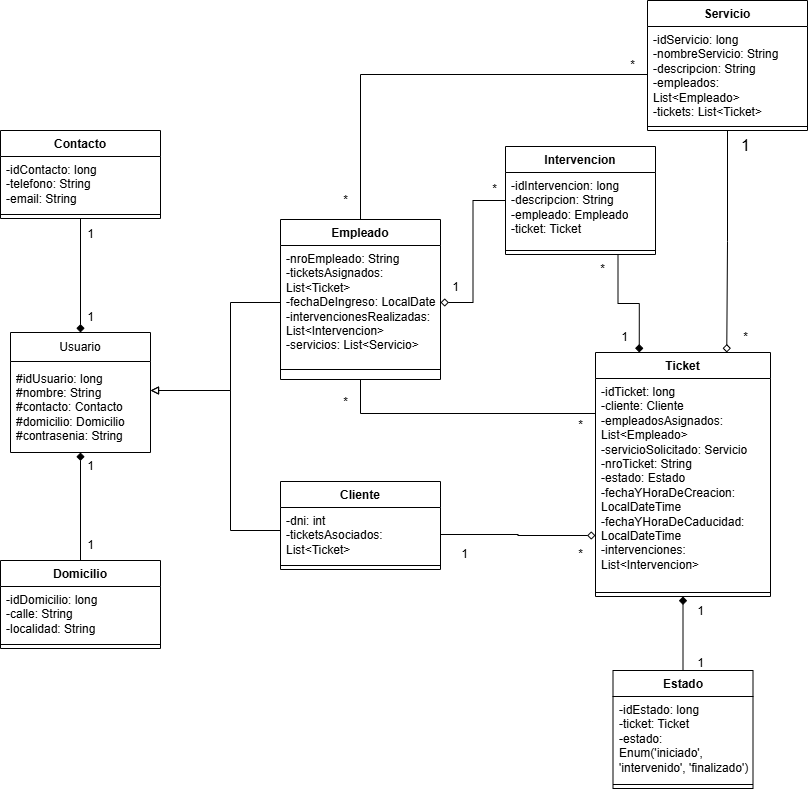

The diagram above was exported from draw.io. Its source (the exported page's mxGraphModel, read from the mxfile embedded in the PNG):
<mxGraphModel dx="858" dy="482" grid="1" gridSize="10" guides="1" tooltips="1" connect="1" arrows="1" fold="1" page="1" pageScale="1" pageWidth="827" pageHeight="1169" math="0" shadow="0">
  <root>
    <mxCell id="WIyWlLk6GJQsqaUBKTNV-0" />
    <mxCell id="WIyWlLk6GJQsqaUBKTNV-1" parent="WIyWlLk6GJQsqaUBKTNV-0" />
    <mxCell id="dy8YrqviMyR3h5zvwL4y-49" style="edgeStyle=orthogonalEdgeStyle;rounded=0;orthogonalLoop=1;jettySize=auto;html=1;exitX=0.5;exitY=0;exitDx=0;exitDy=0;entryX=0.5;entryY=1;entryDx=0;entryDy=0;endArrow=none;startFill=1;endFill=1;startArrow=diamond;" parent="WIyWlLk6GJQsqaUBKTNV-1" source="dy8YrqviMyR3h5zvwL4y-1" target="dy8YrqviMyR3h5zvwL4y-4" edge="1">
      <mxGeometry relative="1" as="geometry" />
    </mxCell>
    <mxCell id="dy8YrqviMyR3h5zvwL4y-1" value="&lt;span style=&quot;font-weight: normal;&quot;&gt;Usuario&lt;/span&gt;" style="swimlane;fontStyle=1;align=center;verticalAlign=middle;childLayout=stackLayout;horizontal=1;startSize=29;horizontalStack=0;resizeParent=1;resizeParentMax=0;resizeLast=0;collapsible=0;marginBottom=0;html=1;whiteSpace=wrap;" parent="WIyWlLk6GJQsqaUBKTNV-1" vertex="1">
      <mxGeometry x="20" y="412" width="140" height="120" as="geometry" />
    </mxCell>
    <mxCell id="dy8YrqviMyR3h5zvwL4y-3" value="#idUsuario: long&lt;div&gt;#nombre: String&lt;/div&gt;&lt;div&gt;#contacto: Contacto&lt;/div&gt;&lt;div&gt;#domicilio: Domicilio&lt;/div&gt;&lt;div&gt;#contrasenia: String&lt;/div&gt;" style="text;html=1;strokeColor=none;fillColor=none;align=left;verticalAlign=middle;spacingLeft=4;spacingRight=4;overflow=hidden;rotatable=0;points=[[0,0.5],[1,0.5]];portConstraint=eastwest;whiteSpace=wrap;" parent="dy8YrqviMyR3h5zvwL4y-1" vertex="1">
      <mxGeometry y="29" width="140" height="91" as="geometry" />
    </mxCell>
    <mxCell id="dy8YrqviMyR3h5zvwL4y-4" value="Contacto" style="swimlane;fontStyle=1;align=center;verticalAlign=top;childLayout=stackLayout;horizontal=1;startSize=26;horizontalStack=0;resizeParent=1;resizeParentMax=0;resizeLast=0;collapsible=1;marginBottom=0;whiteSpace=wrap;html=1;" parent="WIyWlLk6GJQsqaUBKTNV-1" vertex="1">
      <mxGeometry x="10" y="210" width="160" height="88" as="geometry" />
    </mxCell>
    <mxCell id="dy8YrqviMyR3h5zvwL4y-5" value="-idContacto: long&lt;div&gt;-telefono: String&lt;/div&gt;&lt;div&gt;-email: String&lt;/div&gt;" style="text;strokeColor=none;fillColor=none;align=left;verticalAlign=top;spacingLeft=4;spacingRight=4;overflow=hidden;rotatable=0;points=[[0,0.5],[1,0.5]];portConstraint=eastwest;whiteSpace=wrap;html=1;" parent="dy8YrqviMyR3h5zvwL4y-4" vertex="1">
      <mxGeometry y="26" width="160" height="54" as="geometry" />
    </mxCell>
    <mxCell id="dy8YrqviMyR3h5zvwL4y-6" value="" style="line;strokeWidth=1;fillColor=none;align=left;verticalAlign=middle;spacingTop=-1;spacingLeft=3;spacingRight=3;rotatable=0;labelPosition=right;points=[];portConstraint=eastwest;strokeColor=inherit;" parent="dy8YrqviMyR3h5zvwL4y-4" vertex="1">
      <mxGeometry y="80" width="160" height="8" as="geometry" />
    </mxCell>
    <mxCell id="dy8YrqviMyR3h5zvwL4y-50" style="edgeStyle=orthogonalEdgeStyle;rounded=0;orthogonalLoop=1;jettySize=auto;html=1;exitX=0.5;exitY=0;exitDx=0;exitDy=0;endArrow=diamond;startFill=0;endFill=1;" parent="WIyWlLk6GJQsqaUBKTNV-1" source="dy8YrqviMyR3h5zvwL4y-8" target="dy8YrqviMyR3h5zvwL4y-1" edge="1">
      <mxGeometry relative="1" as="geometry" />
    </mxCell>
    <mxCell id="dy8YrqviMyR3h5zvwL4y-8" value="Domicilio" style="swimlane;fontStyle=1;align=center;verticalAlign=top;childLayout=stackLayout;horizontal=1;startSize=26;horizontalStack=0;resizeParent=1;resizeParentMax=0;resizeLast=0;collapsible=1;marginBottom=0;whiteSpace=wrap;html=1;" parent="WIyWlLk6GJQsqaUBKTNV-1" vertex="1">
      <mxGeometry x="10" y="640" width="160" height="88" as="geometry" />
    </mxCell>
    <mxCell id="dy8YrqviMyR3h5zvwL4y-9" value="-idDomicilio: long&lt;div&gt;-calle: String&lt;/div&gt;&lt;div&gt;-localidad: String&lt;/div&gt;&lt;div&gt;&lt;br&gt;&lt;/div&gt;" style="text;strokeColor=none;fillColor=none;align=left;verticalAlign=top;spacingLeft=4;spacingRight=4;overflow=hidden;rotatable=0;points=[[0,0.5],[1,0.5]];portConstraint=eastwest;whiteSpace=wrap;html=1;" parent="dy8YrqviMyR3h5zvwL4y-8" vertex="1">
      <mxGeometry y="26" width="160" height="54" as="geometry" />
    </mxCell>
    <mxCell id="dy8YrqviMyR3h5zvwL4y-10" value="" style="line;strokeWidth=1;fillColor=none;align=left;verticalAlign=middle;spacingTop=-1;spacingLeft=3;spacingRight=3;rotatable=0;labelPosition=right;points=[];portConstraint=eastwest;strokeColor=inherit;" parent="dy8YrqviMyR3h5zvwL4y-8" vertex="1">
      <mxGeometry y="80" width="160" height="8" as="geometry" />
    </mxCell>
    <mxCell id="dy8YrqviMyR3h5zvwL4y-16" value="Empleado" style="swimlane;fontStyle=1;align=center;verticalAlign=top;childLayout=stackLayout;horizontal=1;startSize=26;horizontalStack=0;resizeParent=1;resizeParentMax=0;resizeLast=0;collapsible=1;marginBottom=0;whiteSpace=wrap;html=1;" parent="WIyWlLk6GJQsqaUBKTNV-1" vertex="1">
      <mxGeometry x="290" y="299" width="160" height="160" as="geometry" />
    </mxCell>
    <mxCell id="dy8YrqviMyR3h5zvwL4y-17" value="-nroEmpleado: String&lt;div&gt;-ticketsAsignados: List&amp;lt;Ticket&amp;gt;&lt;/div&gt;&lt;div&gt;-fechaDeIngreso: LocalDate&lt;/div&gt;&lt;div&gt;-intervencionesRealizadas: List&amp;lt;Intervencion&amp;gt;&lt;/div&gt;&lt;div&gt;-servicios: List&amp;lt;Servicio&amp;gt;&lt;/div&gt;" style="text;strokeColor=none;fillColor=none;align=left;verticalAlign=top;spacingLeft=4;spacingRight=4;overflow=hidden;rotatable=0;points=[[0,0.5],[1,0.5]];portConstraint=eastwest;whiteSpace=wrap;html=1;" parent="dy8YrqviMyR3h5zvwL4y-16" vertex="1">
      <mxGeometry y="26" width="160" height="114" as="geometry" />
    </mxCell>
    <mxCell id="dy8YrqviMyR3h5zvwL4y-18" value="" style="line;strokeWidth=1;fillColor=none;align=left;verticalAlign=middle;spacingTop=-1;spacingLeft=3;spacingRight=3;rotatable=0;labelPosition=right;points=[];portConstraint=eastwest;strokeColor=inherit;" parent="dy8YrqviMyR3h5zvwL4y-16" vertex="1">
      <mxGeometry y="140" width="160" height="20" as="geometry" />
    </mxCell>
    <mxCell id="dy8YrqviMyR3h5zvwL4y-20" value="Cliente" style="swimlane;fontStyle=1;align=center;verticalAlign=top;childLayout=stackLayout;horizontal=1;startSize=26;horizontalStack=0;resizeParent=1;resizeParentMax=0;resizeLast=0;collapsible=1;marginBottom=0;whiteSpace=wrap;html=1;" parent="WIyWlLk6GJQsqaUBKTNV-1" vertex="1">
      <mxGeometry x="290" y="561" width="160" height="88" as="geometry" />
    </mxCell>
    <mxCell id="dy8YrqviMyR3h5zvwL4y-21" value="-dni: int&lt;div&gt;-ticketsAsociados: List&amp;lt;Ticket&amp;gt;&lt;/div&gt;" style="text;strokeColor=none;fillColor=none;align=left;verticalAlign=top;spacingLeft=4;spacingRight=4;overflow=hidden;rotatable=0;points=[[0,0.5],[1,0.5]];portConstraint=eastwest;whiteSpace=wrap;html=1;" parent="dy8YrqviMyR3h5zvwL4y-20" vertex="1">
      <mxGeometry y="26" width="160" height="54" as="geometry" />
    </mxCell>
    <mxCell id="dy8YrqviMyR3h5zvwL4y-22" value="" style="line;strokeWidth=1;fillColor=none;align=left;verticalAlign=middle;spacingTop=-1;spacingLeft=3;spacingRight=3;rotatable=0;labelPosition=right;points=[];portConstraint=eastwest;strokeColor=inherit;" parent="dy8YrqviMyR3h5zvwL4y-20" vertex="1">
      <mxGeometry y="80" width="160" height="8" as="geometry" />
    </mxCell>
    <mxCell id="dy8YrqviMyR3h5zvwL4y-53" style="edgeStyle=orthogonalEdgeStyle;rounded=0;orthogonalLoop=1;jettySize=auto;html=1;exitX=0.5;exitY=1;exitDx=0;exitDy=0;entryX=0.75;entryY=0;entryDx=0;entryDy=0;endArrow=diamond;startFill=0;startArrow=none;endFill=0;" parent="WIyWlLk6GJQsqaUBKTNV-1" source="dy8YrqviMyR3h5zvwL4y-28" target="dy8YrqviMyR3h5zvwL4y-32" edge="1">
      <mxGeometry relative="1" as="geometry" />
    </mxCell>
    <mxCell id="dy8YrqviMyR3h5zvwL4y-28" value="Servicio" style="swimlane;fontStyle=1;align=center;verticalAlign=top;childLayout=stackLayout;horizontal=1;startSize=26;horizontalStack=0;resizeParent=1;resizeParentMax=0;resizeLast=0;collapsible=1;marginBottom=0;whiteSpace=wrap;html=1;" parent="WIyWlLk6GJQsqaUBKTNV-1" vertex="1">
      <mxGeometry x="657" y="80" width="160" height="130" as="geometry" />
    </mxCell>
    <mxCell id="dy8YrqviMyR3h5zvwL4y-29" value="-idServicio: long&lt;div&gt;-nombreServicio: String&lt;/div&gt;&lt;div&gt;-descripcion: String&lt;/div&gt;&lt;div&gt;-empleados: List&amp;lt;Empleado&amp;gt;&lt;/div&gt;&lt;div&gt;-tickets: List&amp;lt;Ticket&amp;gt;&lt;/div&gt;" style="text;strokeColor=none;fillColor=none;align=left;verticalAlign=top;spacingLeft=4;spacingRight=4;overflow=hidden;rotatable=0;points=[[0,0.5],[1,0.5]];portConstraint=eastwest;whiteSpace=wrap;html=1;" parent="dy8YrqviMyR3h5zvwL4y-28" vertex="1">
      <mxGeometry y="26" width="160" height="96" as="geometry" />
    </mxCell>
    <mxCell id="dy8YrqviMyR3h5zvwL4y-30" value="" style="line;strokeWidth=1;fillColor=none;align=left;verticalAlign=middle;spacingTop=-1;spacingLeft=3;spacingRight=3;rotatable=0;labelPosition=right;points=[];portConstraint=eastwest;strokeColor=inherit;" parent="dy8YrqviMyR3h5zvwL4y-28" vertex="1">
      <mxGeometry y="122" width="160" height="8" as="geometry" />
    </mxCell>
    <mxCell id="dy8YrqviMyR3h5zvwL4y-54" style="edgeStyle=orthogonalEdgeStyle;rounded=0;orthogonalLoop=1;jettySize=auto;html=1;exitX=0.5;exitY=1;exitDx=0;exitDy=0;entryX=0.5;entryY=0;entryDx=0;entryDy=0;endArrow=none;startFill=1;startArrow=diamond;" parent="WIyWlLk6GJQsqaUBKTNV-1" source="dy8YrqviMyR3h5zvwL4y-32" target="dy8YrqviMyR3h5zvwL4y-36" edge="1">
      <mxGeometry relative="1" as="geometry" />
    </mxCell>
    <mxCell id="dy8YrqviMyR3h5zvwL4y-32" value="Ticket" style="swimlane;fontStyle=1;align=center;verticalAlign=top;childLayout=stackLayout;horizontal=1;startSize=26;horizontalStack=0;resizeParent=1;resizeParentMax=0;resizeLast=0;collapsible=1;marginBottom=0;whiteSpace=wrap;html=1;" parent="WIyWlLk6GJQsqaUBKTNV-1" vertex="1">
      <mxGeometry x="605" y="432" width="175" height="244" as="geometry" />
    </mxCell>
    <mxCell id="dy8YrqviMyR3h5zvwL4y-33" value="-idTicket: long&lt;div&gt;-cliente: Cliente&lt;/div&gt;&lt;div&gt;-empleadosAsignados: List&amp;lt;Empleado&amp;gt;&lt;/div&gt;&lt;div&gt;-servicioSolicitado: Servicio&lt;/div&gt;&lt;div&gt;-nroTicket: String&lt;/div&gt;&lt;div&gt;-estado: Estado&lt;/div&gt;&lt;div&gt;-fechaYHoraDeCreacion: LocalDateTime&lt;/div&gt;&lt;div&gt;-fechaYHoraDeCaducidad:&lt;/div&gt;&lt;div&gt;LocalDateTime&lt;/div&gt;&lt;div&gt;-intervenciones: List&amp;lt;Intervencion&amp;gt;&lt;/div&gt;" style="text;strokeColor=none;fillColor=none;align=left;verticalAlign=top;spacingLeft=4;spacingRight=4;overflow=hidden;rotatable=0;points=[[0,0.5],[1,0.5]];portConstraint=eastwest;whiteSpace=wrap;html=1;" parent="dy8YrqviMyR3h5zvwL4y-32" vertex="1">
      <mxGeometry y="26" width="175" height="210" as="geometry" />
    </mxCell>
    <mxCell id="dy8YrqviMyR3h5zvwL4y-34" value="" style="line;strokeWidth=1;fillColor=none;align=left;verticalAlign=middle;spacingTop=-1;spacingLeft=3;spacingRight=3;rotatable=0;labelPosition=right;points=[];portConstraint=eastwest;strokeColor=inherit;" parent="dy8YrqviMyR3h5zvwL4y-32" vertex="1">
      <mxGeometry y="236" width="175" height="8" as="geometry" />
    </mxCell>
    <mxCell id="dy8YrqviMyR3h5zvwL4y-36" value="Estado" style="swimlane;fontStyle=1;align=center;verticalAlign=top;childLayout=stackLayout;horizontal=1;startSize=26;horizontalStack=0;resizeParent=1;resizeParentMax=0;resizeLast=0;collapsible=1;marginBottom=0;whiteSpace=wrap;html=1;" parent="WIyWlLk6GJQsqaUBKTNV-1" vertex="1">
      <mxGeometry x="622.5" y="750" width="140" height="118" as="geometry" />
    </mxCell>
    <mxCell id="dy8YrqviMyR3h5zvwL4y-37" value="-idEstado: long&lt;div&gt;-ticket: Ticket&lt;/div&gt;&lt;div&gt;-estado: Enum('iniciado', 'intervenido', 'finalizado')&lt;/div&gt;" style="text;strokeColor=none;fillColor=none;align=left;verticalAlign=top;spacingLeft=4;spacingRight=4;overflow=hidden;rotatable=0;points=[[0,0.5],[1,0.5]];portConstraint=eastwest;whiteSpace=wrap;html=1;" parent="dy8YrqviMyR3h5zvwL4y-36" vertex="1">
      <mxGeometry y="26" width="140" height="84" as="geometry" />
    </mxCell>
    <mxCell id="dy8YrqviMyR3h5zvwL4y-38" value="" style="line;strokeWidth=1;fillColor=none;align=left;verticalAlign=middle;spacingTop=-1;spacingLeft=3;spacingRight=3;rotatable=0;labelPosition=right;points=[];portConstraint=eastwest;strokeColor=inherit;" parent="dy8YrqviMyR3h5zvwL4y-36" vertex="1">
      <mxGeometry y="110" width="140" height="8" as="geometry" />
    </mxCell>
    <mxCell id="zdc7xGVJd5mg_qG25Egf-4" style="edgeStyle=orthogonalEdgeStyle;rounded=0;orthogonalLoop=1;jettySize=auto;html=1;exitX=0.75;exitY=1;exitDx=0;exitDy=0;entryX=0.25;entryY=0;entryDx=0;entryDy=0;endArrow=diamond;startFill=0;endFill=1;" parent="WIyWlLk6GJQsqaUBKTNV-1" source="dy8YrqviMyR3h5zvwL4y-40" target="dy8YrqviMyR3h5zvwL4y-32" edge="1">
      <mxGeometry relative="1" as="geometry" />
    </mxCell>
    <mxCell id="dy8YrqviMyR3h5zvwL4y-40" value="Intervencion" style="swimlane;fontStyle=1;align=center;verticalAlign=top;childLayout=stackLayout;horizontal=1;startSize=26;horizontalStack=0;resizeParent=1;resizeParentMax=0;resizeLast=0;collapsible=1;marginBottom=0;whiteSpace=wrap;html=1;" parent="WIyWlLk6GJQsqaUBKTNV-1" vertex="1">
      <mxGeometry x="515" y="226" width="150" height="108" as="geometry" />
    </mxCell>
    <mxCell id="dy8YrqviMyR3h5zvwL4y-41" value="-idIntervencion: long&lt;div&gt;-descripcion: String&lt;/div&gt;&lt;div&gt;-empleado: Empleado&lt;/div&gt;&lt;div&gt;-ticket: Ticket&lt;/div&gt;" style="text;strokeColor=none;fillColor=none;align=left;verticalAlign=top;spacingLeft=4;spacingRight=4;overflow=hidden;rotatable=0;points=[[0,0.5],[1,0.5]];portConstraint=eastwest;whiteSpace=wrap;html=1;" parent="dy8YrqviMyR3h5zvwL4y-40" vertex="1">
      <mxGeometry y="26" width="150" height="74" as="geometry" />
    </mxCell>
    <mxCell id="dy8YrqviMyR3h5zvwL4y-42" value="" style="line;strokeWidth=1;fillColor=none;align=left;verticalAlign=middle;spacingTop=-1;spacingLeft=3;spacingRight=3;rotatable=0;labelPosition=right;points=[];portConstraint=eastwest;strokeColor=inherit;" parent="dy8YrqviMyR3h5zvwL4y-40" vertex="1">
      <mxGeometry y="100" width="150" height="8" as="geometry" />
    </mxCell>
    <mxCell id="dy8YrqviMyR3h5zvwL4y-48" style="edgeStyle=orthogonalEdgeStyle;rounded=0;orthogonalLoop=1;jettySize=auto;html=1;endArrow=block;endFill=0;" parent="WIyWlLk6GJQsqaUBKTNV-1" edge="1">
      <mxGeometry relative="1" as="geometry">
        <mxPoint x="160" y="470" as="targetPoint" />
        <Array as="points">
          <mxPoint x="290" y="610" />
          <mxPoint x="240" y="610" />
          <mxPoint x="240" y="470" />
        </Array>
        <mxPoint x="290" y="614" as="sourcePoint" />
      </mxGeometry>
    </mxCell>
    <mxCell id="dy8YrqviMyR3h5zvwL4y-52" style="edgeStyle=orthogonalEdgeStyle;rounded=0;orthogonalLoop=1;jettySize=auto;html=1;exitX=0.5;exitY=0;exitDx=0;exitDy=0;entryX=0;entryY=0.5;entryDx=0;entryDy=0;endArrow=none;startFill=0;startArrow=none;" parent="WIyWlLk6GJQsqaUBKTNV-1" source="dy8YrqviMyR3h5zvwL4y-16" target="dy8YrqviMyR3h5zvwL4y-29" edge="1">
      <mxGeometry relative="1" as="geometry">
        <mxPoint x="460" y="353" as="sourcePoint" />
      </mxGeometry>
    </mxCell>
    <mxCell id="dy8YrqviMyR3h5zvwL4y-56" style="edgeStyle=orthogonalEdgeStyle;rounded=0;orthogonalLoop=1;jettySize=auto;html=1;exitX=1;exitY=0.5;exitDx=0;exitDy=0;entryX=0;entryY=0.75;entryDx=0;entryDy=0;endArrow=diamond;startFill=0;startArrow=none;targetPerimeterSpacing=0;endFill=0;" parent="WIyWlLk6GJQsqaUBKTNV-1" source="dy8YrqviMyR3h5zvwL4y-21" target="dy8YrqviMyR3h5zvwL4y-32" edge="1">
      <mxGeometry relative="1" as="geometry" />
    </mxCell>
    <mxCell id="dy8YrqviMyR3h5zvwL4y-57" style="edgeStyle=orthogonalEdgeStyle;rounded=0;orthogonalLoop=1;jettySize=auto;html=1;exitX=0.5;exitY=1;exitDx=0;exitDy=0;entryX=0;entryY=0.25;entryDx=0;entryDy=0;endArrow=none;startFill=0;" parent="WIyWlLk6GJQsqaUBKTNV-1" source="dy8YrqviMyR3h5zvwL4y-16" target="dy8YrqviMyR3h5zvwL4y-32" edge="1">
      <mxGeometry relative="1" as="geometry" />
    </mxCell>
    <mxCell id="dy8YrqviMyR3h5zvwL4y-61" value="*" style="text;html=1;align=center;verticalAlign=middle;resizable=0;points=[];autosize=1;strokeColor=none;fillColor=none;" parent="WIyWlLk6GJQsqaUBKTNV-1" vertex="1">
      <mxGeometry x="627" y="130" width="30" height="30" as="geometry" />
    </mxCell>
    <mxCell id="dy8YrqviMyR3h5zvwL4y-62" value="*" style="text;html=1;align=center;verticalAlign=middle;resizable=0;points=[];autosize=1;strokeColor=none;fillColor=none;" parent="WIyWlLk6GJQsqaUBKTNV-1" vertex="1">
      <mxGeometry x="340" y="265" width="30" height="30" as="geometry" />
    </mxCell>
    <mxCell id="dy8YrqviMyR3h5zvwL4y-63" value="*" style="text;html=1;align=center;verticalAlign=middle;resizable=0;points=[];autosize=1;strokeColor=none;fillColor=none;strokeWidth=1;perimeterSpacing=4;" parent="WIyWlLk6GJQsqaUBKTNV-1" vertex="1">
      <mxGeometry x="575" y="490" width="30" height="30" as="geometry" />
    </mxCell>
    <mxCell id="dy8YrqviMyR3h5zvwL4y-64" value="*" style="text;html=1;align=center;verticalAlign=middle;resizable=0;points=[];autosize=1;strokeColor=none;fillColor=none;" parent="WIyWlLk6GJQsqaUBKTNV-1" vertex="1">
      <mxGeometry x="340" y="467" width="30" height="30" as="geometry" />
    </mxCell>
    <mxCell id="dy8YrqviMyR3h5zvwL4y-65" value="*" style="text;html=1;align=center;verticalAlign=middle;resizable=0;points=[];autosize=1;strokeColor=none;fillColor=none;" parent="WIyWlLk6GJQsqaUBKTNV-1" vertex="1">
      <mxGeometry x="575" y="619" width="30" height="30" as="geometry" />
    </mxCell>
    <mxCell id="dy8YrqviMyR3h5zvwL4y-66" value="1" style="text;html=1;align=center;verticalAlign=middle;resizable=0;points=[];autosize=1;strokeColor=none;fillColor=none;" parent="WIyWlLk6GJQsqaUBKTNV-1" vertex="1">
      <mxGeometry x="459" y="619" width="30" height="30" as="geometry" />
    </mxCell>
    <mxCell id="dy8YrqviMyR3h5zvwL4y-71" value="1" style="text;html=1;align=center;verticalAlign=middle;resizable=0;points=[];autosize=1;strokeColor=none;fillColor=none;" parent="WIyWlLk6GJQsqaUBKTNV-1" vertex="1">
      <mxGeometry x="85" y="299" width="30" height="30" as="geometry" />
    </mxCell>
    <mxCell id="dy8YrqviMyR3h5zvwL4y-72" value="1" style="text;html=1;align=center;verticalAlign=middle;resizable=0;points=[];autosize=1;strokeColor=none;fillColor=none;" parent="WIyWlLk6GJQsqaUBKTNV-1" vertex="1">
      <mxGeometry x="85" y="382" width="30" height="30" as="geometry" />
    </mxCell>
    <mxCell id="dy8YrqviMyR3h5zvwL4y-73" value="1" style="text;html=1;align=center;verticalAlign=middle;resizable=0;points=[];autosize=1;strokeColor=none;fillColor=none;" parent="WIyWlLk6GJQsqaUBKTNV-1" vertex="1">
      <mxGeometry x="85" y="610" width="30" height="30" as="geometry" />
    </mxCell>
    <mxCell id="dy8YrqviMyR3h5zvwL4y-74" value="1" style="text;html=1;align=center;verticalAlign=middle;resizable=0;points=[];autosize=1;strokeColor=none;fillColor=none;" parent="WIyWlLk6GJQsqaUBKTNV-1" vertex="1">
      <mxGeometry x="85" y="531" width="30" height="30" as="geometry" />
    </mxCell>
    <mxCell id="dy8YrqviMyR3h5zvwL4y-76" value="1" style="text;html=1;align=center;verticalAlign=middle;resizable=0;points=[];autosize=1;strokeColor=none;fillColor=none;" parent="WIyWlLk6GJQsqaUBKTNV-1" vertex="1">
      <mxGeometry x="695" y="728" width="30" height="30" as="geometry" />
    </mxCell>
    <mxCell id="dy8YrqviMyR3h5zvwL4y-77" value="1" style="text;html=1;align=center;verticalAlign=middle;resizable=0;points=[];autosize=1;strokeColor=none;fillColor=none;" parent="WIyWlLk6GJQsqaUBKTNV-1" vertex="1">
      <mxGeometry x="695" y="676" width="30" height="30" as="geometry" />
    </mxCell>
    <mxCell id="jKHCR7M6i_7jwhSwTSAx-1" value="1" style="text;html=1;align=center;verticalAlign=middle;resizable=0;points=[];autosize=1;strokeColor=none;fillColor=none;fontSize=16;" parent="WIyWlLk6GJQsqaUBKTNV-1" vertex="1">
      <mxGeometry x="740" y="210" width="30" height="30" as="geometry" />
    </mxCell>
    <mxCell id="olmY_NMXdWS6Wi0GaQEp-2" style="edgeStyle=orthogonalEdgeStyle;rounded=0;orthogonalLoop=1;jettySize=auto;html=1;exitX=0;exitY=0.5;exitDx=0;exitDy=0;endArrow=block;endFill=0;" parent="WIyWlLk6GJQsqaUBKTNV-1" source="dy8YrqviMyR3h5zvwL4y-17" edge="1">
      <mxGeometry relative="1" as="geometry">
        <mxPoint x="300" y="585" as="sourcePoint" />
        <mxPoint x="160" y="470" as="targetPoint" />
        <Array as="points">
          <mxPoint x="240" y="382" />
          <mxPoint x="240" y="470" />
        </Array>
      </mxGeometry>
    </mxCell>
    <mxCell id="zdc7xGVJd5mg_qG25Egf-3" style="edgeStyle=orthogonalEdgeStyle;rounded=0;orthogonalLoop=1;jettySize=auto;html=1;exitX=1;exitY=0.5;exitDx=0;exitDy=0;entryX=0;entryY=0.5;entryDx=0;entryDy=0;endArrow=none;startFill=0;startArrow=diamond;" parent="WIyWlLk6GJQsqaUBKTNV-1" source="dy8YrqviMyR3h5zvwL4y-17" target="dy8YrqviMyR3h5zvwL4y-40" edge="1">
      <mxGeometry relative="1" as="geometry" />
    </mxCell>
    <mxCell id="zdc7xGVJd5mg_qG25Egf-8" value="1" style="text;html=1;align=center;verticalAlign=middle;resizable=0;points=[];autosize=1;strokeColor=none;fillColor=none;" parent="WIyWlLk6GJQsqaUBKTNV-1" vertex="1">
      <mxGeometry x="450" y="352" width="30" height="30" as="geometry" />
    </mxCell>
    <mxCell id="zdc7xGVJd5mg_qG25Egf-11" value="1" style="text;html=1;align=center;verticalAlign=middle;resizable=0;points=[];autosize=1;strokeColor=none;fillColor=none;" parent="WIyWlLk6GJQsqaUBKTNV-1" vertex="1">
      <mxGeometry x="619" y="402" width="30" height="30" as="geometry" />
    </mxCell>
    <mxCell id="zdc7xGVJd5mg_qG25Egf-12" value="*" style="text;html=1;align=center;verticalAlign=middle;resizable=0;points=[];autosize=1;strokeColor=none;fillColor=none;" parent="WIyWlLk6GJQsqaUBKTNV-1" vertex="1">
      <mxGeometry x="489" y="254" width="30" height="30" as="geometry" />
    </mxCell>
    <mxCell id="zdc7xGVJd5mg_qG25Egf-15" value="*" style="text;html=1;align=center;verticalAlign=middle;resizable=0;points=[];autosize=1;strokeColor=none;fillColor=none;" parent="WIyWlLk6GJQsqaUBKTNV-1" vertex="1">
      <mxGeometry x="597" y="334" width="30" height="30" as="geometry" />
    </mxCell>
    <mxCell id="zWF8GrSgJeWhjXo-qi4h-0" value="*" style="text;html=1;align=center;verticalAlign=middle;resizable=0;points=[];autosize=1;strokeColor=none;fillColor=none;" parent="WIyWlLk6GJQsqaUBKTNV-1" vertex="1">
      <mxGeometry x="740" y="402" width="30" height="30" as="geometry" />
    </mxCell>
  </root>
</mxGraphModel>